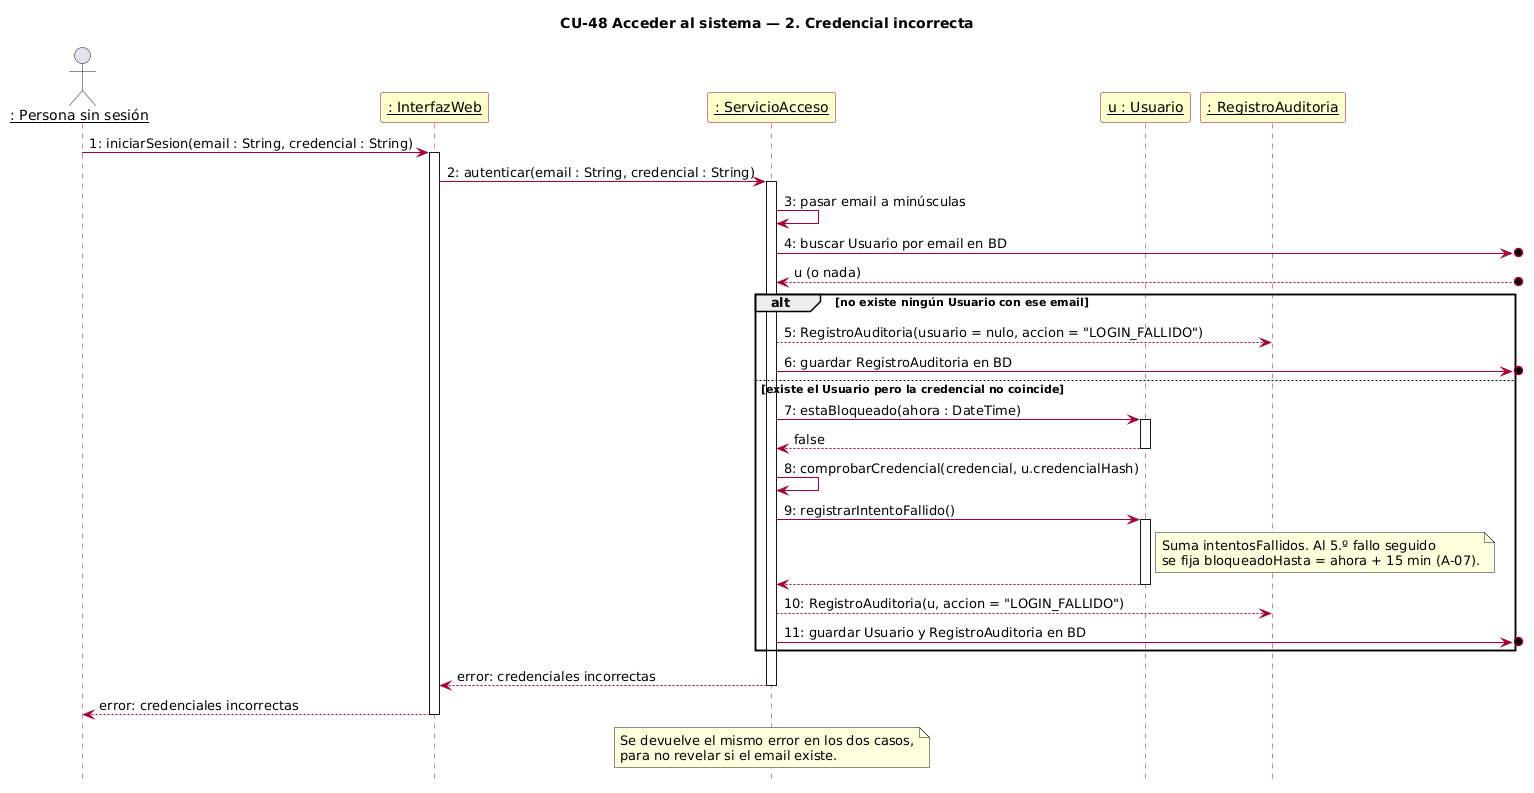

The diagram above was rendered by PlantUML. Its source (embedded in the PNG):
@startuml cu48_2_credencial_incorrecta
skinparamlocked defaultFontName DejaVu Sans
title CU-48 Acceder al sistema — 2. Credencial incorrecta
hide footbox
autonumber "0:"
skinparam sequenceParticipantBackgroundColor #FFFFCC
skinparam sequenceParticipantBorderColor #A80036
skinparam sequenceArrowColor #A80036
skinparam sequenceLifeLineBorderColor #A80036

actor "__: Persona sin sesión__" as P
participant "__: InterfazWeb__" as UI
participant "__: ServicioAcceso__" as SA
participant "__u : Usuario__" as U
participant "__: RegistroAuditoria__" as RA

P -> UI ++ : iniciarSesion(email : String, credencial : String)
UI -> SA ++ : autenticar(email : String, credencial : String)
SA -> SA : pasar email a minúsculas
SA ->o] : buscar Usuario por email en BD
autonumber stop
SA <--o] : u (o nada)
autonumber resume

alt no existe ningún Usuario con ese email
  SA --> RA : RegistroAuditoria(usuario = nulo, accion = "LOGIN_FALLIDO")
  SA ->o] : guardar RegistroAuditoria en BD
else existe el Usuario pero la credencial no coincide
  SA -> U ++ : estaBloqueado(ahora : DateTime)
  autonumber stop
  return false
  autonumber resume
  SA -> SA : comprobarCredencial(credencial, u.credencialHash)
  SA -> U ++ : registrarIntentoFallido()
  note right of U
    Suma intentosFallidos. Al 5.º fallo seguido
    se fija bloqueadoHasta = ahora + 15 min (A-07).
  end note
  autonumber stop
  return
  autonumber resume
  SA --> RA : RegistroAuditoria(u, accion = "LOGIN_FALLIDO")
  SA ->o] : guardar Usuario y RegistroAuditoria en BD
end

autonumber stop
return error: credenciales incorrectas
autonumber resume
autonumber stop
return error: credenciales incorrectas
autonumber resume

note over SA
  Se devuelve el mismo error en los dos casos,
  para no revelar si el email existe.
end note
@enduml